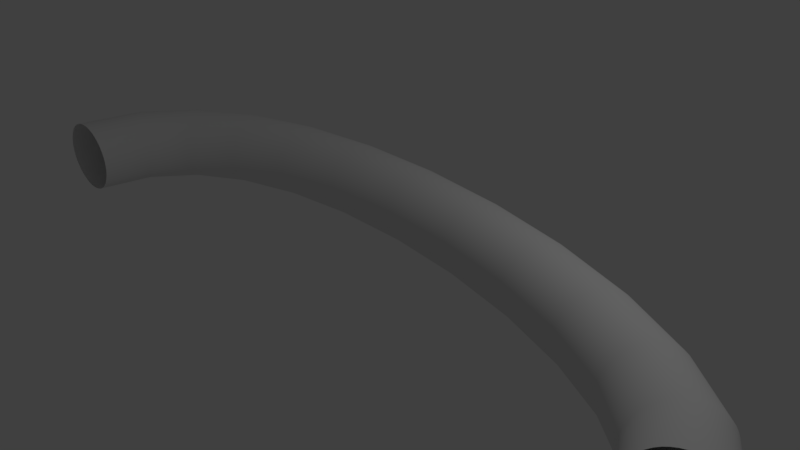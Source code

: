 # Source: testetube.blend  (saved by Blender 2.79.0; exported with 4.5.12 LTS)
import bpy
from mathutils import Matrix  # noqa: F401  (used for matrix-valued properties, if any)

bpy.ops.wm.read_factory_settings(use_empty=True)
scene = bpy.context.scene
scene.name = 'Scene'

# ---- collections
col_collection_1 = bpy.data.collections.new('Collection 1'); scene.collection.children.link(col_collection_1)

# ---- world
world_world = bpy.data.worlds.new('World'); scene.world = world_world
world_world.color = (0.05088, 0.05088, 0.05088)
world_world.use_sun_shadow = False
world_world.sun_shadow_jitter_overblur = 0.0
world_world.cycles.sampling_method = 'MANUAL'

# ---- cameras
cam_camera = bpy.data.cameras.new('Camera')
cam_camera.clip_end = 100.0
cam_camera.lens = 35.0
cam_camera.sensor_width = 32.0
cam_camera.sensor_height = 18.0
cam_camera.ortho_scale = 7.314
cam_camera.dof.focus_distance = 0.0
cam_camera.dof.aperture_fstop = 128.0

# ---- lights
light_lamp = bpy.data.lights.new('Lamp', 'POINT')
light_lamp.transmission_factor = 0.0
light_lamp.cutoff_distance = 30.0
light_lamp.energy = 100.0
light_lamp.shadow_buffer_clip_start = 1.001
light_lamp.shadow_soft_size = 0.1
light_lamp.shadow_maximum_resolution = 0.006
light_lamp.use_absolute_resolution = True

# ---- meshes
me_cubeziercurve = bpy.data.meshes.new('CUBezierCurve')
me_cubeziercurve.from_pydata([(-5.227, -1.036, 0.09637), (-5.223, -1.037, 0.1647), (-5.21, -1.038, 0.2302), (-5.189, -1.039, 0.2925), (-5.16, -1.04, 0.3508), (-5.124, -1.04, 0.4046), (-5.082, -1.041, 0.4532), (-5.034, -1.041, 0.4961), (-4.981, -1.04, 0.5326), (-4.923, -1.04, 0.5622), (-4.861, -1.039, 0.5843), (-4.796, -1.038, 0.5981), (-4.727, -1.037, 0.6032), (-4.659, -1.036, 0.5991), (-4.593, -1.034, 0.5862), (-4.531, -1.033, 0.5651), (-4.473, -1.031, 0.5364), (-4.419, -1.029, 0.5006), (-4.371, -1.028, 0.4584), (-4.328, -1.026, 0.4104), (-4.291, -1.024, 0.3572), (-4.262, -1.023, 0.2993), (-4.24, -1.021, 0.2374), (-4.226, -1.019, 0.172), (-4.221, -1.018, 0.1038), (-4.225, -1.016, 0.03551), (-4.238, -1.015, -0.03006), (-4.259, -1.014, -0.0923), (-4.288, -1.014, -0.1506), (-4.323, -1.013, -0.2044), (-4.366, -1.013, -0.253), (-4.414, -1.013, -0.2959), (-4.467, -1.013, -0.3325), (-4.525, -1.014, -0.3621), (-4.587, -1.014, -0.3841), (-4.652, -1.015, -0.3979), (-4.72, -1.016, -0.403), (-4.789, -1.018, -0.399), (-4.854, -1.019, -0.3861), (-4.916, -1.021, -0.3649), (-4.975, -1.022, -0.3362), (-5.028, -1.024, -0.3005), (-5.077, -1.026, -0.2583), (-5.12, -1.028, -0.2103), (-5.156, -1.029, -0.157), (-5.186, -1.031, -0.09915), (-5.208, -1.033, -0.03722), (-5.222, -1.034, 0.02815), (-5.019, 0.01497, 0.1145), (-5.015, 0.01231, 0.1827), (-5.003, 0.006074, 0.2482), (-4.984, -0.003474, 0.3103), (-4.957, -0.01608, 0.3684), (-4.925, -0.0315, 0.4219), (-4.886, -0.04948, 0.4703), (-4.842, -0.06976, 0.5128), (-4.794, -0.09209, 0.549), (-4.741, -0.1162, 0.5781), (-4.684, -0.1419, 0.5997), (-4.624, -0.1689, 0.6131), (-4.562, -0.1969, 0.6177), (-4.5, -0.2248, 0.6131), (-4.44, -0.2515, 0.5997), (-4.383, -0.2766, 0.5781), (-4.33, -0.3001, 0.549), (-4.281, -0.3216, 0.5128), (-4.237, -0.3409, 0.4703), (-4.198, -0.3578, 0.4219), (-4.164, -0.372, 0.3684), (-4.138, -0.3833, 0.3103), (-4.118, -0.3914, 0.2482), (-4.105, -0.3961, 0.1827), (-4.1, -0.3972, 0.1145), (-4.104, -0.3945, 0.04621), (-4.116, -0.3883, -0.01927), (-4.136, -0.3788, -0.08136), (-4.162, -0.3662, -0.1395), (-4.195, -0.3507, -0.193), (-4.233, -0.3328, -0.2413), (-4.277, -0.3125, -0.2839), (-4.326, -0.2901, -0.32), (-4.379, -0.266, -0.3492), (-4.435, -0.2403, -0.3708), (-4.495, -0.2134, -0.3841), (-4.557, -0.1854, -0.3887), (-4.619, -0.1575, -0.3841), (-4.679, -0.1308, -0.3708), (-4.736, -0.1056, -0.3492), (-4.789, -0.08214, -0.32), (-4.838, -0.06064, -0.2839), (-4.882, -0.04133, -0.2413), (-4.921, -0.02446, -0.193), (-4.955, -0.01027, -0.1395), (-4.982, 0.001013, -0.08136), (-5.002, 0.009138, -0.01927), (-5.014, 0.01387, 0.04621), (-4.411, 0.8221, 0.1223), (-4.408, 0.8183, 0.1905), (-4.399, 0.8081, 0.256), (-4.384, 0.7918, 0.318), (-4.365, 0.7698, 0.376), (-4.341, 0.7428, 0.4294), (-4.312, 0.7109, 0.4776), (-4.28, 0.6749, 0.52), (-4.244, 0.635, 0.5559), (-4.205, 0.5917, 0.5849), (-4.163, 0.5456, 0.6063), (-4.119, 0.4969, 0.6194), (-4.074, 0.4462, 0.6238), (-4.028, 0.3956, 0.619), (-3.984, 0.3471, 0.6054), (-3.942, 0.3012, 0.5836), (-3.903, 0.2582, 0.5542), (-3.867, 0.2187, 0.5179), (-3.835, 0.183, 0.4752), (-3.806, 0.1517, 0.4267), (-3.782, 0.1251, 0.373), (-3.762, 0.1038, 0.3148), (-3.748, 0.0881, 0.2527), (-3.739, 0.07849, 0.1871), (-3.736, 0.07543, 0.1188), (-3.739, 0.07918, 0.05059), (-3.748, 0.08943, -0.01485), (-3.762, 0.1057, -0.07687), (-3.782, 0.1277, -0.1349), (-3.806, 0.1548, -0.1883), (-3.835, 0.1866, -0.2365), (-3.867, 0.2226, -0.2789), (-3.903, 0.2625, -0.3148), (-3.942, 0.3058, -0.3438), (-3.983, 0.352, -0.3652), (-4.027, 0.4006, -0.3783), (-4.073, 0.4513, -0.3827), (-4.119, 0.5019, -0.3779), (-4.163, 0.5504, -0.3642), (-4.204, 0.5964, -0.3425), (-4.243, 0.6393, -0.3131), (-4.279, 0.6789, -0.2768), (-4.312, 0.7145, -0.234), (-4.34, 0.7458, -0.1856), (-4.365, 0.7724, -0.1319), (-4.384, 0.7937, -0.07371), (-4.399, 0.8094, -0.01154), (-4.408, 0.819, 0.05399), (-3.532, 1.365, 0.1221), (-3.53, 1.361, 0.1903), (-3.524, 1.348, 0.2557), (-3.515, 1.329, 0.3178), (-3.503, 1.302, 0.3758), (-3.488, 1.269, 0.4292), (-3.47, 1.23, 0.4773), (-3.45, 1.186, 0.5197), (-3.428, 1.137, 0.5557), (-3.404, 1.084, 0.5846), (-3.379, 1.027, 0.606), (-3.352, 0.9672, 0.6191), (-3.324, 0.9049, 0.6235), (-3.296, 0.8427, 0.6187), (-3.269, 0.7829, 0.605), (-3.244, 0.7263, 0.5832), (-3.22, 0.6734, 0.5539), (-3.198, 0.6246, 0.5175), (-3.179, 0.5806, 0.4748), (-3.161, 0.5419, 0.4263), (-3.147, 0.5091, 0.3727), (-3.135, 0.4826, 0.3144), (-3.127, 0.463, 0.2523), (-3.121, 0.451, 0.1867), (-3.12, 0.4469, 0.1185), (-3.122, 0.4513, 0.0502), (-3.128, 0.4636, -0.01524), (-3.137, 0.4834, -0.07726), (-3.149, 0.5102, -0.1353), (-3.164, 0.5433, -0.1887), (-3.181, 0.5822, -0.2368), (-3.201, 0.6264, -0.2792), (-3.223, 0.6753, -0.3152), (-3.247, 0.7284, -0.3441), (-3.273, 0.7851, -0.3655), (-3.3, 0.8448, -0.3786), (-3.328, 0.9071, -0.383), (-3.356, 0.9694, -0.3782), (-3.382, 1.029, -0.3645), (-3.408, 1.086, -0.3427), (-3.431, 1.139, -0.3134), (-3.453, 1.187, -0.277), (-3.473, 1.231, -0.2343), (-3.49, 1.27, -0.1858), (-3.505, 1.303, -0.1322), (-3.516, 1.329, -0.07394), (-3.525, 1.349, -0.01177), (-3.53, 1.361, 0.05376), (-2.481, 1.686, 0.1168), (-2.48, 1.682, 0.1851), (-2.477, 1.669, 0.2505), (-2.472, 1.647, 0.3126), (-2.466, 1.619, 0.3706), (-2.458, 1.583, 0.424), (-2.449, 1.542, 0.4723), (-2.439, 1.494, 0.5147), (-2.427, 1.442, 0.5507), (-2.415, 1.385, 0.5797), (-2.402, 1.324, 0.6011), (-2.389, 1.26, 0.6143), (-2.375, 1.193, 0.6187), (-2.36, 1.126, 0.614), (-2.347, 1.062, 0.6004), (-2.334, 1.002, 0.5786), (-2.323, 0.9448, 0.5493), (-2.312, 0.8925, 0.513), (-2.302, 0.8453, 0.4704), (-2.294, 0.8037, 0.4219), (-2.286, 0.7684, 0.3683), (-2.281, 0.7399, 0.3101), (-2.277, 0.7189, 0.2479), (-2.274, 0.7059, 0.1824), (-2.274, 0.7015, 0.1141), (-2.275, 0.7061, 0.04588), (-2.278, 0.7193, -0.01956), (-2.283, 0.7405, -0.0816), (-2.29, 0.7691, -0.1396), (-2.297, 0.8046, -0.1931), (-2.306, 0.8463, -0.2413), (-2.317, 0.8936, -0.2837), (-2.328, 0.9461, -0.3197), (-2.34, 1.003, -0.3487), (-2.353, 1.064, -0.3701), (-2.367, 1.128, -0.3833), (-2.381, 1.195, -0.3878), (-2.395, 1.261, -0.383), (-2.408, 1.326, -0.3694), (-2.421, 1.386, -0.3477), (-2.433, 1.443, -0.3183), (-2.443, 1.495, -0.282), (-2.453, 1.543, -0.2394), (-2.462, 1.584, -0.1909), (-2.469, 1.62, -0.1373), (-2.474, 1.648, -0.07912), (-2.479, 1.669, -0.01696), (-2.481, 1.682, 0.04855), (-1.318, 1.828, 0.1091), (-1.317, 1.824, 0.1773), (-1.316, 1.81, 0.2428), (-1.314, 1.788, 0.3049), (-1.312, 1.759, 0.3629), (-1.31, 1.723, 0.4164), (-1.307, 1.681, 0.4646), (-1.304, 1.632, 0.5071), (-1.301, 1.579, 0.5432), (-1.297, 1.521, 0.5722), (-1.294, 1.459, 0.5937), (-1.29, 1.393, 0.607), (-1.286, 1.325, 0.6114), (-1.283, 1.257, 0.6067), (-1.279, 1.192, 0.5932), (-1.276, 1.13, 0.5715), (-1.273, 1.072, 0.5423), (-1.27, 1.018, 0.506), (-1.268, 0.97, 0.4634), (-1.265, 0.9276, 0.415), (-1.264, 0.8916, 0.3614), (-1.263, 0.8625, 0.3033), (-1.262, 0.8411, 0.2411), (-1.262, 0.8278, 0.1756), (-1.262, 0.8233, 0.1073), (-1.262, 0.828, 0.03907), (-1.264, 0.8414, -0.02639), (-1.265, 0.8631, -0.08845), (-1.267, 0.8923, -0.1465), (-1.27, 0.9284, -0.2), (-1.272, 0.971, -0.2482), (-1.275, 1.019, -0.2907), (-1.279, 1.073, -0.3268), (-1.282, 1.131, -0.3558), (-1.286, 1.193, -0.3773), (-1.289, 1.258, -0.3906), (-1.293, 1.326, -0.395), (-1.297, 1.395, -0.3903), (-1.3, 1.46, -0.3768), (-1.304, 1.522, -0.3551), (-1.307, 1.58, -0.3259), (-1.309, 1.633, -0.2896), (-1.312, 1.682, -0.247), (-1.314, 1.724, -0.1986), (-1.316, 1.76, -0.145), (-1.317, 1.789, -0.08685), (-1.318, 1.81, -0.02471), (-1.318, 1.824, 0.04079), (-0.09061, 1.817, 0.1008), (-0.09049, 1.812, 0.1691), (-0.09094, 1.799, 0.2345), (-0.09194, 1.777, 0.2966), (-0.09345, 1.748, 0.3547), (-0.09543, 1.712, 0.4082), (-0.09785, 1.669, 0.4565), (-0.1007, 1.621, 0.499), (-0.1039, 1.568, 0.5351), (-0.1074, 1.51, 0.5642), (-0.1112, 1.448, 0.5857), (-0.1153, 1.382, 0.599), (-0.1196, 1.314, 0.6036), (-0.124, 1.246, 0.5989), (-0.1283, 1.181, 0.5855), (-0.1324, 1.119, 0.5638), (-0.1363, 1.061, 0.5346), (-0.1399, 1.007, 0.4984), (-0.1432, 0.9591, 0.4558), (-0.1462, 0.9167, 0.4074), (-0.1489, 0.8807, 0.3539), (-0.1511, 0.8517, 0.2957), (-0.1528, 0.8303, 0.2336), (-0.1541, 0.817, 0.1681), (-0.1548, 0.8125, 0.09984), (-0.1549, 0.8172, 0.03157), (-0.1544, 0.8306, -0.0339), (-0.1534, 0.8522, -0.09598), (-0.1519, 0.8814, -0.1541), (-0.15, 0.9176, -0.2075), (-0.1475, 0.9601, -0.2558), (-0.1447, 1.008, -0.2983), (-0.1415, 1.062, -0.3344), (-0.138, 1.12, -0.3636), (-0.1342, 1.182, -0.3851), (-0.1301, 1.247, -0.3984), (-0.1257, 1.315, -0.4029), (-0.1214, 1.384, -0.3983), (-0.1171, 1.449, -0.3848), (-0.113, 1.511, -0.3632), (-0.1091, 1.569, -0.334), (-0.1055, 1.622, -0.2977), (-0.1022, 1.67, -0.2552), (-0.09916, 1.713, -0.2068), (-0.09653, 1.749, -0.1532), (-0.09431, 1.778, -0.09508), (-0.09256, 1.799, -0.03297), (-0.09131, 1.812, 0.03253), (1.148, 1.67, 0.09398), (1.147, 1.665, 0.1623), (1.145, 1.652, 0.2277), (1.142, 1.631, 0.2898), (1.137, 1.602, 0.3479), (1.131, 1.566, 0.4014), (1.124, 1.524, 0.4497), (1.116, 1.477, 0.4923), (1.107, 1.424, 0.5284), (1.098, 1.367, 0.5575), (1.087, 1.305, 0.5791), (1.076, 1.241, 0.5925), (1.065, 1.173, 0.597), (1.053, 1.106, 0.5924), (1.042, 1.042, 0.579), (1.031, 0.9805, 0.5574), (1.021, 0.9232, 0.5282), (1.012, 0.8705, 0.492), (1.004, 0.8229, 0.4494), (0.9966, 0.7811, 0.4011), (0.9902, 0.7455, 0.3476), (0.9851, 0.7168, 0.2894), (0.9812, 0.6956, 0.2273), (0.9787, 0.6825, 0.1618), (0.9776, 0.678, 0.09356), (0.9781, 0.6826, 0.02529), (0.9801, 0.6959, -0.04018), (0.9835, 0.7172, -0.1023), (0.9882, 0.746, -0.1604), (0.9941, 0.7817, -0.2139), (1.001, 0.8237, -0.2622), (1.009, 0.8714, -0.3047), (1.018, 0.9242, -0.3409), (1.028, 0.9815, -0.37), (1.038, 1.043, -0.3915), (1.049, 1.107, -0.4049), (1.061, 1.175, -0.4095), (1.072, 1.242, -0.4048), (1.083, 1.306, -0.3914), (1.094, 1.368, -0.3698), (1.104, 1.425, -0.3406), (1.113, 1.478, -0.3045), (1.121, 1.525, -0.2619), (1.129, 1.567, -0.2135), (1.135, 1.603, -0.16), (1.14, 1.631, -0.1019), (1.144, 1.652, -0.03978), (1.147, 1.666, 0.02571), (2.343, 1.401, 0.09057), (2.342, 1.397, 0.1588), (2.338, 1.384, 0.2243), (2.333, 1.363, 0.2864), (2.325, 1.335, 0.3445), (2.315, 1.3, 0.398), (2.303, 1.259, 0.4464), (2.29, 1.213, 0.4889), (2.275, 1.161, 0.5251), (2.259, 1.105, 0.5542), (2.242, 1.045, 0.5758), (2.224, 0.9825, 0.5892), (2.206, 0.9168, 0.5937), (2.187, 0.8512, 0.5891), (2.169, 0.7882, 0.5757), (2.152, 0.7285, 0.5542), (2.136, 0.6726, 0.525), (2.121, 0.6211, 0.4888), (2.108, 0.5747, 0.4463), (2.097, 0.5338, 0.3979), (2.087, 0.499, 0.3444), (2.079, 0.471, 0.2863), (2.073, 0.4502, 0.2242), (2.069, 0.4374, 0.1587), (2.068, 0.433, 0.09041), (2.069, 0.4374, 0.02214), (2.073, 0.4503, -0.04334), (2.078, 0.4711, -0.1054), (2.086, 0.4992, -0.1635), (2.096, 0.5339, -0.2171), (2.108, 0.5749, -0.2654), (2.121, 0.6214, -0.3079), (2.136, 0.6729, -0.3441), (2.152, 0.7288, -0.3732), (2.169, 0.7885, -0.3948), (2.187, 0.8515, -0.4082), (2.205, 0.9171, -0.4128), (2.224, 0.9828, -0.4082), (2.242, 1.046, -0.3948), (2.259, 1.106, -0.3732), (2.275, 1.161, -0.344), (2.289, 1.213, -0.3078), (2.303, 1.259, -0.2653), (2.314, 1.3, -0.2169), (2.324, 1.335, -0.1634), (2.332, 1.363, -0.1053), (2.338, 1.384, -0.04319), (2.342, 1.397, 0.0223), (3.443, 1.02, 0.09264), (3.441, 1.015, 0.1609), (3.435, 1.003, 0.2264), (3.426, 0.9835, 0.2885), (3.415, 0.9568, 0.3466), (3.4, 0.9236, 0.4001), (3.383, 0.8846, 0.4484), (3.364, 0.8402, 0.4909), (3.343, 0.7911, 0.527), (3.32, 0.7377, 0.5562), (3.295, 0.6806, 0.5777), (3.269, 0.6205, 0.5911), (3.242, 0.5577, 0.5956), (3.216, 0.4949, 0.591), (3.19, 0.4347, 0.5776), (3.166, 0.3775, 0.556), (3.143, 0.3241, 0.5268), (3.122, 0.2748, 0.4906), (3.103, 0.2303, 0.4481), (3.087, 0.1911, 0.3997), (3.073, 0.1577, 0.3462), (3.062, 0.1308, 0.288), (3.054, 0.1109, 0.2259), (3.049, 0.09845, 0.1604), (3.047, 0.09411, 0.09216), (3.049, 0.09822, 0.0239), (3.055, 0.1104, -0.04158), (3.064, 0.1301, -0.1037), (3.076, 0.1569, -0.1618), (3.09, 0.19, -0.2153), (3.107, 0.2291, -0.2636), (3.126, 0.2734, -0.3061), (3.148, 0.3226, -0.3422), (3.171, 0.376, -0.3714), (3.195, 0.433, -0.3929), (3.221, 0.4932, -0.4063), (3.248, 0.556, -0.4108), (3.275, 0.6187, -0.4062), (3.3, 0.679, -0.3928), (3.325, 0.7361, -0.3712), (3.347, 0.7896, -0.342), (3.368, 0.8389, -0.3058), (3.387, 0.8834, -0.2632), (3.403, 0.9226, -0.2149), (3.417, 0.9559, -0.1613), (3.428, 0.9828, -0.1032), (3.437, 1.003, -0.04112), (3.442, 1.015, 0.02437), (4.395, 0.5284, 0.1026), (4.392, 0.525, 0.1709), (4.384, 0.5142, 0.2363), (4.371, 0.4966, 0.2983), (4.354, 0.4725, 0.3564), (4.334, 0.4426, 0.4098), (4.31, 0.4072, 0.458), (4.283, 0.367, 0.5005), (4.253, 0.3224, 0.5365), (4.221, 0.2739, 0.5655), (4.187, 0.222, 0.587), (4.151, 0.1672, 0.6002), (4.114, 0.1101, 0.6046), (4.076, 0.05282, 0.5999), (4.041, -0.00213, 0.5863), (4.007, -0.0543, 0.5646), (3.976, -0.1032, 0.5353), (3.947, -0.1483, 0.4991), (3.921, -0.189, 0.4564), (3.899, -0.225, 0.408), (3.88, -0.2556, 0.3544), (3.865, -0.2805, 0.2962), (3.854, -0.2989, 0.2341), (3.848, -0.3106, 0.1686), (3.846, -0.3149, 0.1003), (3.85, -0.3115, 0.03203), (3.858, -0.3007, -0.03341), (3.87, -0.283, -0.09545), (3.887, -0.259, -0.1535), (3.908, -0.229, -0.2069), (3.932, -0.1937, -0.2552), (3.959, -0.1535, -0.2976), (3.988, -0.1088, -0.3336), (4.02, -0.06035, -0.3626), (4.055, -0.00846, -0.3841), (4.091, 0.04632, -0.3973), (4.128, 0.1035, -0.4017), (4.165, 0.1607, -0.397), (4.201, 0.2157, -0.3835), (4.234, 0.2678, -0.3617), (4.266, 0.3167, -0.3324), (4.294, 0.3618, -0.2962), (4.32, 0.4026, -0.2535), (4.343, 0.4385, -0.2051), (4.362, 0.4692, -0.1515), (4.377, 0.494, -0.09332), (4.388, 0.5125, -0.03118), (4.394, 0.5241, 0.03433), (5.149, -0.08699, 0.124), (5.144, -0.08878, 0.1921), (5.132, -0.09644, 0.2575), (5.114, -0.1096, 0.3194), (5.091, -0.1278, 0.3772), (5.062, -0.1507, 0.4304), (5.029, -0.178, 0.4783), (4.991, -0.2092, 0.5204), (4.95, -0.2439, 0.5561), (4.906, -0.2818, 0.5847), (4.859, -0.3225, 0.6057), (4.809, -0.3656, 0.6185), (4.758, -0.4107, 0.6225), (4.707, -0.4559, 0.6173), (4.658, -0.4995, 0.6034), (4.612, -0.541, 0.5812), (4.569, -0.58, 0.5516), (4.53, -0.616, 0.515), (4.495, -0.6488, 0.472), (4.464, -0.6778, 0.4234), (4.439, -0.7027, 0.3695), (4.419, -0.7231, 0.3112), (4.404, -0.7385, 0.249), (4.396, -0.7485, 0.1834), (4.394, -0.7528, 0.1151), (4.4, -0.751, 0.04692), (4.412, -0.7434, -0.01841), (4.43, -0.7303, -0.08028), (4.453, -0.712, -0.1381), (4.482, -0.6891, -0.1913), (4.515, -0.6618, -0.2392), (4.552, -0.6306, -0.2813), (4.593, -0.5959, -0.317), (4.638, -0.558, -0.3456), (4.685, -0.5173, -0.3666), (4.734, -0.4742, -0.3794), (4.786, -0.4291, -0.3834), (4.837, -0.3839, -0.3782), (4.886, -0.3403, -0.3643), (4.932, -0.2988, -0.3422), (4.974, -0.2599, -0.3125), (5.013, -0.2238, -0.2759), (5.048, -0.191, -0.233), (5.079, -0.162, -0.1843), (5.105, -0.1371, -0.1305), (5.125, -0.1168, -0.07214), (5.139, -0.1013, -0.009883), (5.148, -0.09128, 0.05568), (5.615, -0.8525, 0.1619), (5.608, -0.851, 0.23), (5.592, -0.8523, 0.295), (5.569, -0.8564, 0.3564), (5.539, -0.863, 0.4136), (5.503, -0.872, 0.4661), (5.46, -0.8833, 0.5132), (5.412, -0.8966, 0.5544), (5.36, -0.9118, 0.5891), (5.304, -0.9287, 0.6167), (5.244, -0.9472, 0.6365), (5.181, -0.9671, 0.6482), (5.116, -0.9883, 0.651), (5.051, -1.01, 0.6446), (4.99, -1.031, 0.6295), (4.932, -1.051, 0.6063), (4.878, -1.071, 0.5756), (4.829, -1.089, 0.5381), (4.784, -1.106, 0.4944), (4.746, -1.121, 0.445), (4.714, -1.135, 0.3906), (4.689, -1.147, 0.3318), (4.671, -1.156, 0.2693), (4.661, -1.163, 0.2036), (4.659, -1.167, 0.1353), (4.667, -1.169, 0.06726), (4.682, -1.168, 0.002245), (4.705, -1.164, -0.05917), (4.735, -1.157, -0.1164), (4.772, -1.148, -0.1689), (4.814, -1.137, -0.216), (4.862, -1.123, -0.2572), (4.914, -1.108, -0.2918), (4.971, -1.091, -0.3194), (5.031, -1.073, -0.3393), (5.093, -1.053, -0.3509), (5.158, -1.032, -0.3537), (5.223, -1.01, -0.3473), (5.285, -0.9891, -0.3322), (5.343, -0.9687, -0.309), (5.397, -0.9492, -0.2784), (5.446, -0.9309, -0.2409), (5.49, -0.914, -0.1971), (5.528, -0.8986, -0.1478), (5.56, -0.8849, -0.09337), (5.586, -0.8733, -0.0346), (5.604, -0.8639, 0.02796), (5.614, -0.8569, 0.09368)], [], [(0, 48, 95, 47), (1, 49, 48, 0), (2, 50, 49, 1), (3, 51, 50, 2), (4, 52, 51, 3), (5, 53, 52, 4), (6, 54, 53, 5), (7, 55, 54, 6), (8, 56, 55, 7), (9, 57, 56, 8), (10, 58, 57, 9), (11, 59, 58, 10), (12, 60, 59, 11), (13, 61, 60, 12), (14, 62, 61, 13), (15, 63, 62, 14), (16, 64, 63, 15), (17, 65, 64, 16), (18, 66, 65, 17), (19, 67, 66, 18), (20, 68, 67, 19), (21, 69, 68, 20), (22, 70, 69, 21), (23, 71, 70, 22), (24, 72, 71, 23), (25, 73, 72, 24), (26, 74, 73, 25), (27, 75, 74, 26), (28, 76, 75, 27), (29, 77, 76, 28), (30, 78, 77, 29), (31, 79, 78, 30), (32, 80, 79, 31), (33, 81, 80, 32), (34, 82, 81, 33), (35, 83, 82, 34), (36, 84, 83, 35), (37, 85, 84, 36), (38, 86, 85, 37), (39, 87, 86, 38), (40, 88, 87, 39), (41, 89, 88, 40), (42, 90, 89, 41), (43, 91, 90, 42), (44, 92, 91, 43), (45, 93, 92, 44), (46, 94, 93, 45), (47, 95, 94, 46), (48, 96, 143, 95), (49, 97, 96, 48), (50, 98, 97, 49), (51, 99, 98, 50), (52, 100, 99, 51), (53, 101, 100, 52), (54, 102, 101, 53), (55, 103, 102, 54), (56, 104, 103, 55), (57, 105, 104, 56), (58, 106, 105, 57), (59, 107, 106, 58), (60, 108, 107, 59), (61, 109, 108, 60), (62, 110, 109, 61), (63, 111, 110, 62), (64, 112, 111, 63), (65, 113, 112, 64), (66, 114, 113, 65), (67, 115, 114, 66), (68, 116, 115, 67), (69, 117, 116, 68), (70, 118, 117, 69), (71, 119, 118, 70), (72, 120, 119, 71), (73, 121, 120, 72), (74, 122, 121, 73), (75, 123, 122, 74), (76, 124, 123, 75), (77, 125, 124, 76), (78, 126, 125, 77), (79, 127, 126, 78), (80, 128, 127, 79), (81, 129, 128, 80), (82, 130, 129, 81), (83, 131, 130, 82), (84, 132, 131, 83), (85, 133, 132, 84), (86, 134, 133, 85), (87, 135, 134, 86), (88, 136, 135, 87), (89, 137, 136, 88), (90, 138, 137, 89), (91, 139, 138, 90), (92, 140, 139, 91), (93, 141, 140, 92), (94, 142, 141, 93), (95, 143, 142, 94), (96, 144, 191, 143), (97, 145, 144, 96), (98, 146, 145, 97), (99, 147, 146, 98), (100, 148, 147, 99), (101, 149, 148, 100), (102, 150, 149, 101), (103, 151, 150, 102), (104, 152, 151, 103), (105, 153, 152, 104), (106, 154, 153, 105), (107, 155, 154, 106), (108, 156, 155, 107), (109, 157, 156, 108), (110, 158, 157, 109), (111, 159, 158, 110), (112, 160, 159, 111), (113, 161, 160, 112), (114, 162, 161, 113), (115, 163, 162, 114), (116, 164, 163, 115), (117, 165, 164, 116), (118, 166, 165, 117), (119, 167, 166, 118), (120, 168, 167, 119), (121, 169, 168, 120), (122, 170, 169, 121), (123, 171, 170, 122), (124, 172, 171, 123), (125, 173, 172, 124), (126, 174, 173, 125), (127, 175, 174, 126), (128, 176, 175, 127), (129, 177, 176, 128), (130, 178, 177, 129), (131, 179, 178, 130), (132, 180, 179, 131), (133, 181, 180, 132), (134, 182, 181, 133), (135, 183, 182, 134), (136, 184, 183, 135), (137, 185, 184, 136), (138, 186, 185, 137), (139, 187, 186, 138), (140, 188, 187, 139), (141, 189, 188, 140), (142, 190, 189, 141), (143, 191, 190, 142), (144, 192, 239, 191), (145, 193, 192, 144), (146, 194, 193, 145), (147, 195, 194, 146), (148, 196, 195, 147), (149, 197, 196, 148), (150, 198, 197, 149), (151, 199, 198, 150), (152, 200, 199, 151), (153, 201, 200, 152), (154, 202, 201, 153), (155, 203, 202, 154), (156, 204, 203, 155), (157, 205, 204, 156), (158, 206, 205, 157), (159, 207, 206, 158), (160, 208, 207, 159), (161, 209, 208, 160), (162, 210, 209, 161), (163, 211, 210, 162), (164, 212, 211, 163), (165, 213, 212, 164), (166, 214, 213, 165), (167, 215, 214, 166), (168, 216, 215, 167), (169, 217, 216, 168), (170, 218, 217, 169), (171, 219, 218, 170), (172, 220, 219, 171), (173, 221, 220, 172), (174, 222, 221, 173), (175, 223, 222, 174), (176, 224, 223, 175), (177, 225, 224, 176), (178, 226, 225, 177), (179, 227, 226, 178), (180, 228, 227, 179), (181, 229, 228, 180), (182, 230, 229, 181), (183, 231, 230, 182), (184, 232, 231, 183), (185, 233, 232, 184), (186, 234, 233, 185), (187, 235, 234, 186), (188, 236, 235, 187), (189, 237, 236, 188), (190, 238, 237, 189), (191, 239, 238, 190), (192, 240, 287, 239), (193, 241, 240, 192), (194, 242, 241, 193), (195, 243, 242, 194), (196, 244, 243, 195), (197, 245, 244, 196), (198, 246, 245, 197), (199, 247, 246, 198), (200, 248, 247, 199), (201, 249, 248, 200), (202, 250, 249, 201), (203, 251, 250, 202), (204, 252, 251, 203), (205, 253, 252, 204), (206, 254, 253, 205), (207, 255, 254, 206), (208, 256, 255, 207), (209, 257, 256, 208), (210, 258, 257, 209), (211, 259, 258, 210), (212, 260, 259, 211), (213, 261, 260, 212), (214, 262, 261, 213), (215, 263, 262, 214), (216, 264, 263, 215), (217, 265, 264, 216), (218, 266, 265, 217), (219, 267, 266, 218), (220, 268, 267, 219), (221, 269, 268, 220), (222, 270, 269, 221), (223, 271, 270, 222), (224, 272, 271, 223), (225, 273, 272, 224), (226, 274, 273, 225), (227, 275, 274, 226), (228, 276, 275, 227), (229, 277, 276, 228), (230, 278, 277, 229), (231, 279, 278, 230), (232, 280, 279, 231), (233, 281, 280, 232), (234, 282, 281, 233), (235, 283, 282, 234), (236, 284, 283, 235), (237, 285, 284, 236), (238, 286, 285, 237), (239, 287, 286, 238), (240, 288, 335, 287), (241, 289, 288, 240), (242, 290, 289, 241), (243, 291, 290, 242), (244, 292, 291, 243), (245, 293, 292, 244), (246, 294, 293, 245), (247, 295, 294, 246), (248, 296, 295, 247), (249, 297, 296, 248), (250, 298, 297, 249), (251, 299, 298, 250), (252, 300, 299, 251), (253, 301, 300, 252), (254, 302, 301, 253), (255, 303, 302, 254), (256, 304, 303, 255), (257, 305, 304, 256), (258, 306, 305, 257), (259, 307, 306, 258), (260, 308, 307, 259), (261, 309, 308, 260), (262, 310, 309, 261), (263, 311, 310, 262), (264, 312, 311, 263), (265, 313, 312, 264), (266, 314, 313, 265), (267, 315, 314, 266), (268, 316, 315, 267), (269, 317, 316, 268), (270, 318, 317, 269), (271, 319, 318, 270), (272, 320, 319, 271), (273, 321, 320, 272), (274, 322, 321, 273), (275, 323, 322, 274), (276, 324, 323, 275), (277, 325, 324, 276), (278, 326, 325, 277), (279, 327, 326, 278), (280, 328, 327, 279), (281, 329, 328, 280), (282, 330, 329, 281), (283, 331, 330, 282), (284, 332, 331, 283), (285, 333, 332, 284), (286, 334, 333, 285), (287, 335, 334, 286), (288, 336, 383, 335), (289, 337, 336, 288), (290, 338, 337, 289), (291, 339, 338, 290), (292, 340, 339, 291), (293, 341, 340, 292), (294, 342, 341, 293), (295, 343, 342, 294), (296, 344, 343, 295), (297, 345, 344, 296), (298, 346, 345, 297), (299, 347, 346, 298), (300, 348, 347, 299), (301, 349, 348, 300), (302, 350, 349, 301), (303, 351, 350, 302), (304, 352, 351, 303), (305, 353, 352, 304), (306, 354, 353, 305), (307, 355, 354, 306), (308, 356, 355, 307), (309, 357, 356, 308), (310, 358, 357, 309), (311, 359, 358, 310), (312, 360, 359, 311), (313, 361, 360, 312), (314, 362, 361, 313), (315, 363, 362, 314), (316, 364, 363, 315), (317, 365, 364, 316), (318, 366, 365, 317), (319, 367, 366, 318), (320, 368, 367, 319), (321, 369, 368, 320), (322, 370, 369, 321), (323, 371, 370, 322), (324, 372, 371, 323), (325, 373, 372, 324), (326, 374, 373, 325), (327, 375, 374, 326), (328, 376, 375, 327), (329, 377, 376, 328), (330, 378, 377, 329), (331, 379, 378, 330), (332, 380, 379, 331), (333, 381, 380, 332), (334, 382, 381, 333), (335, 383, 382, 334), (336, 384, 431, 383), (337, 385, 384, 336), (338, 386, 385, 337), (339, 387, 386, 338), (340, 388, 387, 339), (341, 389, 388, 340), (342, 390, 389, 341), (343, 391, 390, 342), (344, 392, 391, 343), (345, 393, 392, 344), (346, 394, 393, 345), (347, 395, 394, 346), (348, 396, 395, 347), (349, 397, 396, 348), (350, 398, 397, 349), (351, 399, 398, 350), (352, 400, 399, 351), (353, 401, 400, 352), (354, 402, 401, 353), (355, 403, 402, 354), (356, 404, 403, 355), (357, 405, 404, 356), (358, 406, 405, 357), (359, 407, 406, 358), (360, 408, 407, 359), (361, 409, 408, 360), (362, 410, 409, 361), (363, 411, 410, 362), (364, 412, 411, 363), (365, 413, 412, 364), (366, 414, 413, 365), (367, 415, 414, 366), (368, 416, 415, 367), (369, 417, 416, 368), (370, 418, 417, 369), (371, 419, 418, 370), (372, 420, 419, 371), (373, 421, 420, 372), (374, 422, 421, 373), (375, 423, 422, 374), (376, 424, 423, 375), (377, 425, 424, 376), (378, 426, 425, 377), (379, 427, 426, 378), (380, 428, 427, 379), (381, 429, 428, 380), (382, 430, 429, 381), (383, 431, 430, 382), (384, 432, 479, 431), (385, 433, 432, 384), (386, 434, 433, 385), (387, 435, 434, 386), (388, 436, 435, 387), (389, 437, 436, 388), (390, 438, 437, 389), (391, 439, 438, 390), (392, 440, 439, 391), (393, 441, 440, 392), (394, 442, 441, 393), (395, 443, 442, 394), (396, 444, 443, 395), (397, 445, 444, 396), (398, 446, 445, 397), (399, 447, 446, 398), (400, 448, 447, 399), (401, 449, 448, 400), (402, 450, 449, 401), (403, 451, 450, 402), (404, 452, 451, 403), (405, 453, 452, 404), (406, 454, 453, 405), (407, 455, 454, 406), (408, 456, 455, 407), (409, 457, 456, 408), (410, 458, 457, 409), (411, 459, 458, 410), (412, 460, 459, 411), (413, 461, 460, 412), (414, 462, 461, 413), (415, 463, 462, 414), (416, 464, 463, 415), (417, 465, 464, 416), (418, 466, 465, 417), (419, 467, 466, 418), (420, 468, 467, 419), (421, 469, 468, 420), (422, 470, 469, 421), (423, 471, 470, 422), (424, 472, 471, 423), (425, 473, 472, 424), (426, 474, 473, 425), (427, 475, 474, 426), (428, 476, 475, 427), (429, 477, 476, 428), (430, 478, 477, 429), (431, 479, 478, 430), (432, 480, 527, 479), (433, 481, 480, 432), (434, 482, 481, 433), (435, 483, 482, 434), (436, 484, 483, 435), (437, 485, 484, 436), (438, 486, 485, 437), (439, 487, 486, 438), (440, 488, 487, 439), (441, 489, 488, 440), (442, 490, 489, 441), (443, 491, 490, 442), (444, 492, 491, 443), (445, 493, 492, 444), (446, 494, 493, 445), (447, 495, 494, 446), (448, 496, 495, 447), (449, 497, 496, 448), (450, 498, 497, 449), (451, 499, 498, 450), (452, 500, 499, 451), (453, 501, 500, 452), (454, 502, 501, 453), (455, 503, 502, 454), (456, 504, 503, 455), (457, 505, 504, 456), (458, 506, 505, 457), (459, 507, 506, 458), (460, 508, 507, 459), (461, 509, 508, 460), (462, 510, 509, 461), (463, 511, 510, 462), (464, 512, 511, 463), (465, 513, 512, 464), (466, 514, 513, 465), (467, 515, 514, 466), (468, 516, 515, 467), (469, 517, 516, 468), (470, 518, 517, 469), (471, 519, 518, 470), (472, 520, 519, 471), (473, 521, 520, 472), (474, 522, 521, 473), (475, 523, 522, 474), (476, 524, 523, 475), (477, 525, 524, 476), (478, 526, 525, 477), (479, 527, 526, 478), (480, 528, 575, 527), (481, 529, 528, 480), (482, 530, 529, 481), (483, 531, 530, 482), (484, 532, 531, 483), (485, 533, 532, 484), (486, 534, 533, 485), (487, 535, 534, 486), (488, 536, 535, 487), (489, 537, 536, 488), (490, 538, 537, 489), (491, 539, 538, 490), (492, 540, 539, 491), (493, 541, 540, 492), (494, 542, 541, 493), (495, 543, 542, 494), (496, 544, 543, 495), (497, 545, 544, 496), (498, 546, 545, 497), (499, 547, 546, 498), (500, 548, 547, 499), (501, 549, 548, 500), (502, 550, 549, 501), (503, 551, 550, 502), (504, 552, 551, 503), (505, 553, 552, 504), (506, 554, 553, 505), (507, 555, 554, 506), (508, 556, 555, 507), (509, 557, 556, 508), (510, 558, 557, 509), (511, 559, 558, 510), (512, 560, 559, 511), (513, 561, 560, 512), (514, 562, 561, 513), (515, 563, 562, 514), (516, 564, 563, 515), (517, 565, 564, 516), (518, 566, 565, 517), (519, 567, 566, 518), (520, 568, 567, 519), (521, 569, 568, 520), (522, 570, 569, 521), (523, 571, 570, 522), (524, 572, 571, 523), (525, 573, 572, 524), (526, 574, 573, 525), (527, 575, 574, 526), (528, 576, 623, 575), (529, 577, 576, 528), (530, 578, 577, 529), (531, 579, 578, 530), (532, 580, 579, 531), (533, 581, 580, 532), (534, 582, 581, 533), (535, 583, 582, 534), (536, 584, 583, 535), (537, 585, 584, 536), (538, 586, 585, 537), (539, 587, 586, 538), (540, 588, 587, 539), (541, 589, 588, 540), (542, 590, 589, 541), (543, 591, 590, 542), (544, 592, 591, 543), (545, 593, 592, 544), (546, 594, 593, 545), (547, 595, 594, 546), (548, 596, 595, 547), (549, 597, 596, 548), (550, 598, 597, 549), (551, 599, 598, 550), (552, 600, 599, 551), (553, 601, 600, 552), (554, 602, 601, 553), (555, 603, 602, 554), (556, 604, 603, 555), (557, 605, 604, 556), (558, 606, 605, 557), (559, 607, 606, 558), (560, 608, 607, 559), (561, 609, 608, 560), (562, 610, 609, 561), (563, 611, 610, 562), (564, 612, 611, 563), (565, 613, 612, 564), (566, 614, 613, 565), (567, 615, 614, 566), (568, 616, 615, 567), (569, 617, 616, 568), (570, 618, 617, 569), (571, 619, 618, 570), (572, 620, 619, 571), (573, 621, 620, 572), (574, 622, 621, 573), (575, 623, 622, 574)])
me_cubeziercurve.polygons.foreach_set('use_smooth', [True] * 576)
me_cubeziercurve.use_remesh_preserve_volume = False
me_cubeziercurve.use_remesh_preserve_attributes = False
me_cubeziercurve.use_mirror_vertex_groups = False
me_cubeziercurve.auto_texspace = False
me_cubeziercurve.update()

# ---- curves / text
cu_beziercircle = bpy.data.curves.new('BezierCircle', 'CURVE')
cu_beziercircle.dimensions = '3D'
_sp = cu_beziercircle.splines.new('BEZIER'); _sp.bezier_points.add(3)
_sp.bezier_points.foreach_set('co', [-1.0, 0.0, 0.0, 0.0, 1.0, 0.0, 1.0, 0.0, 0.0, 0.0, -1.0, 0.0])
_sp.bezier_points.foreach_set('handle_left', [-1.0, -0.5521, 0.0, -0.5521, 1.0, 0.0, 1.0, 0.5521, 0.0, 0.5521, -1.0, 0.0])
_sp.bezier_points.foreach_set('handle_right', [-1.0, 0.5521, 0.0, 0.5521, 1.0, 0.0, 1.0, -0.5521, 0.0, -0.5521, -1.0, 0.0])
for _p, _l, _r in zip(_sp.bezier_points, ['AUTO', 'AUTO', 'AUTO', 'AUTO'], ['AUTO', 'AUTO', 'AUTO', 'AUTO']): _p.handle_left_type = _l; _p.handle_right_type = _r
_sp.order_u = 0
_sp.order_v = 0
_sp.use_cyclic_u = True
cu_beziercircle.use_path = True
cu_beziercircle.use_path_clamp = True
cu_beziercircle.bevel_resolution = 0
cu_beziercircle.fill_mode = 'HALF'

# ---- objects
ob_beziercircle = bpy.data.objects.new('BezierCircle', cu_beziercircle)
ob_beziercurve = bpy.data.objects.new('BezierCurve', me_cubeziercurve)
ob_lamp = bpy.data.objects.new('Lamp', light_lamp)
ob_camera = bpy.data.objects.new('Camera', cam_camera)

# ---- transforms, parenting, visibility, modifiers, constraints
ob_beziercircle.location = (0.6464, -0.2322, 0.2996)
ob_beziercircle.scale = (0.5033, 0.5033, 0.5033)
ob_beziercircle.lineart.crease_threshold = 0.0
ob_beziercurve.location = (0.1594, -0.513, 0.3293)
ob_beziercurve.scale = (1.0, 1.0, 1.0)
ob_beziercurve.lineart.crease_threshold = 0.0
ob_lamp.location = (4.076, 1.005, 5.904)
ob_lamp.rotation_euler = (0.6503, 0.05522, 1.866)
ob_lamp.lock_rotations_4d = False
ob_lamp.empty_display_type = 'ARROWS'
ob_lamp.color = (0.0, 0.0, 0.0, 0.0)
ob_lamp.lineart.crease_threshold = 0.0
ob_camera.location = (7.481, -6.508, 5.344)
ob_camera.rotation_euler = (1.109, 0.0, 0.8149)
ob_camera.lock_rotations_4d = False
ob_camera.empty_display_type = 'ARROWS'
ob_camera.color = (0.0, 0.0, 0.0, 0.0)
ob_camera.display_type = 'WIRE'
ob_camera.lineart.crease_threshold = 0.0

# ---- collection membership
col_collection_1.objects.link(ob_beziercircle)
col_collection_1.objects.link(ob_beziercurve)
col_collection_1.objects.link(ob_lamp)
col_collection_1.objects.link(ob_camera)

# ---- scene / render settings (as saved in the file)
scene.camera = ob_camera
scene.frame_start = 1; scene.frame_end = 250; scene.frame_set(180)
scene.render.engine = 'BLENDER_EEVEE_NEXT'
scene.render.resolution_percentage = 50
scene.render.dither_intensity = 0.0
scene.cycles.use_denoising = False
scene.cycles.samples = 128
scene.cycles.sampling_pattern = 'TABULATED_SOBOL'
scene.cycles.use_adaptive_sampling = False
scene.cycles.use_light_tree = False
scene.cycles.blur_glossy = 0.0
scene.cycles.sample_clamp_indirect = 0.0
scene.view_settings.view_transform = 'Standard'
bpy.context.view_layer.update()
